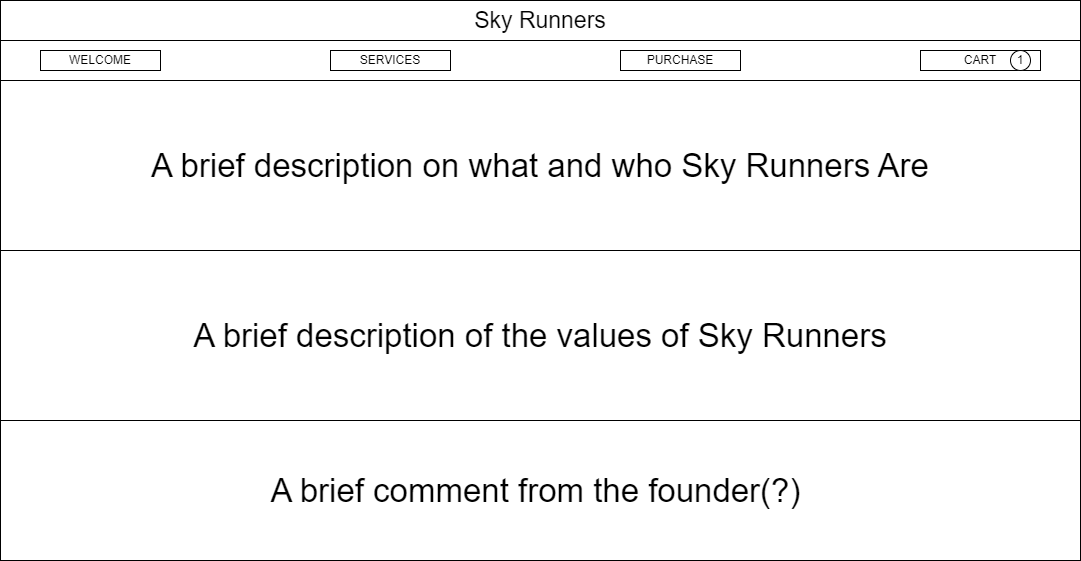

The diagram above was exported from draw.io. Its source (the exported page's mxGraphModel, read from the mxfile embedded in the PNG):
<mxGraphModel dx="2678" dy="2483" grid="1" gridSize="10" guides="1" tooltips="1" connect="1" arrows="1" fold="1" page="1" pageScale="1" pageWidth="1169" pageHeight="827" math="0" shadow="0">
  <root>
    <mxCell id="0" />
    <mxCell id="1" parent="0" />
    <mxCell id="VDZ9I7faEElYjmBP2-fM-4" value="" style="rounded=0;whiteSpace=wrap;html=1;" vertex="1" parent="1">
      <mxGeometry x="-150" y="-880" width="1080" height="560" as="geometry" />
    </mxCell>
    <mxCell id="VDZ9I7faEElYjmBP2-fM-6" value="&lt;font style=&quot;font-size: 23px;&quot;&gt;Sky Runners&lt;/font&gt;" style="rounded=0;whiteSpace=wrap;html=1;" vertex="1" parent="1">
      <mxGeometry x="-150" y="-880" width="1080" height="40" as="geometry" />
    </mxCell>
    <mxCell id="VDZ9I7faEElYjmBP2-fM-7" value="&lt;font style=&quot;font-size: 33px;&quot;&gt;A brief description on what and who Sky Runners Are&lt;/font&gt;" style="rounded=0;whiteSpace=wrap;html=1;" vertex="1" parent="1">
      <mxGeometry x="-150" y="-800" width="1080" height="170" as="geometry" />
    </mxCell>
    <mxCell id="VDZ9I7faEElYjmBP2-fM-8" value="&lt;font style=&quot;font-size: 33px;&quot;&gt;A brief comment from the founder(?)&amp;nbsp;&lt;/font&gt;" style="rounded=0;whiteSpace=wrap;html=1;" vertex="1" parent="1">
      <mxGeometry x="-150" y="-460" width="1080" height="140" as="geometry" />
    </mxCell>
    <mxCell id="VDZ9I7faEElYjmBP2-fM-10" value="" style="rounded=0;whiteSpace=wrap;html=1;" vertex="1" parent="1">
      <mxGeometry x="-150" y="-840" width="1080" height="40" as="geometry" />
    </mxCell>
    <mxCell id="VDZ9I7faEElYjmBP2-fM-11" value="WELCOME" style="rounded=0;whiteSpace=wrap;html=1;" vertex="1" parent="1">
      <mxGeometry x="-110" y="-830" width="120" height="20" as="geometry" />
    </mxCell>
    <mxCell id="VDZ9I7faEElYjmBP2-fM-12" value="SERVICES" style="rounded=0;whiteSpace=wrap;html=1;" vertex="1" parent="1">
      <mxGeometry x="180" y="-830" width="120" height="20" as="geometry" />
    </mxCell>
    <mxCell id="VDZ9I7faEElYjmBP2-fM-13" value="PURCHASE" style="rounded=0;whiteSpace=wrap;html=1;" vertex="1" parent="1">
      <mxGeometry x="470" y="-830" width="120" height="20" as="geometry" />
    </mxCell>
    <mxCell id="VDZ9I7faEElYjmBP2-fM-14" value="CART" style="rounded=0;whiteSpace=wrap;html=1;" vertex="1" parent="1">
      <mxGeometry x="770" y="-830" width="120" height="20" as="geometry" />
    </mxCell>
    <mxCell id="VDZ9I7faEElYjmBP2-fM-17" value="1" style="ellipse;whiteSpace=wrap;html=1;aspect=fixed;" vertex="1" parent="1">
      <mxGeometry x="860" y="-830" width="20" height="20" as="geometry" />
    </mxCell>
    <mxCell id="VDZ9I7faEElYjmBP2-fM-18" value="&lt;font style=&quot;font-size: 33px;&quot;&gt;A brief description of the values of Sky Runners&lt;/font&gt;" style="rounded=0;whiteSpace=wrap;html=1;" vertex="1" parent="1">
      <mxGeometry x="-150" y="-630" width="1080" height="170" as="geometry" />
    </mxCell>
  </root>
</mxGraphModel>